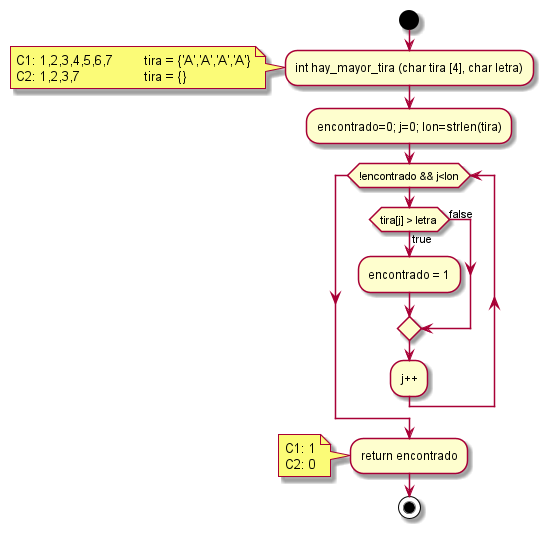

The diagram above was rendered by PlantUML. Its source (embedded in the PNG):
@startuml
'https://plantuml.com/activity-diagram-beta

start
:int hay_mayor_tira (char tira [4], char letra);
note
C1: 1,2,3,4,5,6,7	tira = {'A','A','A','A'}
C2: 1,2,3,7		tira = {}
end note

:encontrado=0; j=0; lon=strlen(tira);

while (!encontrado && j<lon)
  if (tira[j] > letra) is (true) then
    :encontrado = 1;
  else (false)
  endif
  :j++;
endwhile

:return encontrado;
note
C1: 1
C2: 0
end note

stop

@enduml